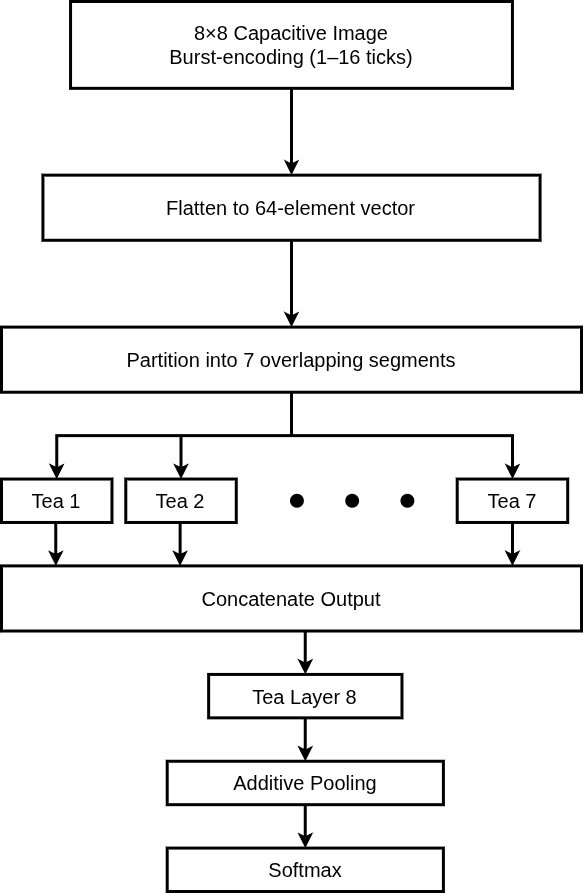

The diagram above was exported from draw.io. Its source (the exported page's mxGraphModel, read from the mxfile embedded in the PNG):
<mxGraphModel dx="1988" dy="1119" grid="1" gridSize="10" guides="1" tooltips="1" connect="1" arrows="1" fold="1" page="1" pageScale="1" pageWidth="850" pageHeight="1100" math="0" shadow="0">
  <root>
    <mxCell id="0" />
    <mxCell id="1" parent="0" />
    <mxCell id="yOKxRZ_MCHL68kJ89Ryn-1" connectable="0" parent="1" style="group;fontSize=20;strokeWidth=3;" value="" vertex="1">
      <mxGeometry height="890" width="580" x="120" y="30" as="geometry" />
    </mxCell>
    <mxCell id="n7JmCpN-MgWZb8CFNDkg-1" parent="yOKxRZ_MCHL68kJ89Ryn-1" style="rounded=0;whiteSpace=wrap;html=1;fontSize=20;strokeWidth=3;" value="8×8 Capacitive Image&lt;div&gt;Burst-encoding (1–16 ticks)&lt;/div&gt;" vertex="1">
      <mxGeometry height="86.82926829268293" width="441.90476190476187" x="69.04761904761904" as="geometry" />
    </mxCell>
    <mxCell id="_lV_hwsXkKAh6CoUUCMz-1" parent="yOKxRZ_MCHL68kJ89Ryn-1" style="rounded=0;whiteSpace=wrap;html=1;fontSize=20;strokeWidth=3;" value="Flatten to 64-element vector" vertex="1">
      <mxGeometry height="65.12195121951218" width="497.14285714285717" x="41.42857142857142" y="173.65853658536585" as="geometry" />
    </mxCell>
    <mxCell id="_lV_hwsXkKAh6CoUUCMz-2" edge="1" parent="yOKxRZ_MCHL68kJ89Ryn-1" source="n7JmCpN-MgWZb8CFNDkg-1" style="endArrow=classic;html=1;rounded=0;exitX=0.5;exitY=1;exitDx=0;exitDy=0;entryX=0.5;entryY=0;entryDx=0;entryDy=0;fontSize=20;strokeWidth=3;" target="_lV_hwsXkKAh6CoUUCMz-1" value="">
      <mxGeometry height="50" relative="1" width="50" as="geometry">
        <mxPoint x="124.28571428571429" y="868.2926829268291" as="sourcePoint" />
        <mxPoint x="262.3809523809524" y="759.7560975609754" as="targetPoint" />
      </mxGeometry>
    </mxCell>
    <mxCell id="_lV_hwsXkKAh6CoUUCMz-3" parent="yOKxRZ_MCHL68kJ89Ryn-1" style="rounded=0;whiteSpace=wrap;html=1;fontSize=20;strokeWidth=3;" value="Partition into 7 overlapping segments" vertex="1">
      <mxGeometry height="65.12195121951218" width="580" y="325.60975609756093" as="geometry" />
    </mxCell>
    <mxCell id="_lV_hwsXkKAh6CoUUCMz-4" edge="1" parent="yOKxRZ_MCHL68kJ89Ryn-1" source="_lV_hwsXkKAh6CoUUCMz-1" style="endArrow=classic;html=1;rounded=0;exitX=0.5;exitY=1;exitDx=0;exitDy=0;entryX=0.5;entryY=0;entryDx=0;entryDy=0;fontSize=20;strokeWidth=3;" target="_lV_hwsXkKAh6CoUUCMz-3" value="">
      <mxGeometry height="50" relative="1" width="50" as="geometry">
        <mxPoint x="372.8571428571429" y="260.48780487804873" as="sourcePoint" />
        <mxPoint x="372.8571428571429" y="347.3170731707317" as="targetPoint" />
      </mxGeometry>
    </mxCell>
    <mxCell id="_lV_hwsXkKAh6CoUUCMz-5" parent="yOKxRZ_MCHL68kJ89Ryn-1" style="rounded=0;whiteSpace=wrap;html=1;fontSize=20;strokeWidth=3;" value="Tea 1" vertex="1">
      <mxGeometry height="43.41463414634146" width="110.47619047619047" y="477.56097560975604" as="geometry" />
    </mxCell>
    <mxCell id="_lV_hwsXkKAh6CoUUCMz-19" edge="1" parent="yOKxRZ_MCHL68kJ89Ryn-1" source="_lV_hwsXkKAh6CoUUCMz-3" style="endArrow=classic;html=1;rounded=0;entryX=0.5;entryY=0;entryDx=0;entryDy=0;exitX=0.5;exitY=1;exitDx=0;exitDy=0;fontSize=20;strokeWidth=3;" target="_lV_hwsXkKAh6CoUUCMz-5" value="">
      <mxGeometry height="50" relative="1" width="50" as="geometry">
        <Array as="points">
          <mxPoint x="290" y="434.14634146341456" />
          <mxPoint x="55.238095238095234" y="434.14634146341456" />
        </Array>
        <mxPoint x="-428.09523809523813" y="911.7073170731707" as="sourcePoint" />
        <mxPoint x="-345.23809523809524" y="911.7073170731707" as="targetPoint" />
      </mxGeometry>
    </mxCell>
    <mxCell id="_lV_hwsXkKAh6CoUUCMz-21" parent="yOKxRZ_MCHL68kJ89Ryn-1" style="rounded=0;whiteSpace=wrap;html=1;fontSize=20;strokeWidth=3;" value="Tea 2" vertex="1">
      <mxGeometry height="43.41463414634146" width="110.47619047619047" x="124.28571428571429" y="477.56097560975604" as="geometry" />
    </mxCell>
    <mxCell id="_lV_hwsXkKAh6CoUUCMz-23" parent="yOKxRZ_MCHL68kJ89Ryn-1" style="rounded=0;whiteSpace=wrap;html=1;fontSize=20;strokeWidth=3;" value="Tea 7" vertex="1">
      <mxGeometry height="43.41463414634146" width="110.47619047619047" x="455.7142857142858" y="477.56097560975604" as="geometry" />
    </mxCell>
    <mxCell id="_lV_hwsXkKAh6CoUUCMz-24" parent="yOKxRZ_MCHL68kJ89Ryn-1" style="ellipse;whiteSpace=wrap;html=1;aspect=fixed;fillColor=light-dark(#000000,#EDEDED);gradientColor=none;fillStyle=auto;fontSize=20;strokeWidth=3;" value="" vertex="1">
      <mxGeometry height="10.853658536585366" width="10.853658536585366" x="290" y="493.8414634146341" as="geometry" />
    </mxCell>
    <mxCell id="_lV_hwsXkKAh6CoUUCMz-25" parent="yOKxRZ_MCHL68kJ89Ryn-1" style="ellipse;whiteSpace=wrap;html=1;aspect=fixed;fillColor=light-dark(#000000,#EDEDED);gradientColor=none;fillStyle=auto;fontSize=20;strokeWidth=3;" value="" vertex="1">
      <mxGeometry height="10.853658536585366" width="10.853658536585366" x="345.23809523809524" y="493.8414634146341" as="geometry" />
    </mxCell>
    <mxCell id="_lV_hwsXkKAh6CoUUCMz-27" parent="yOKxRZ_MCHL68kJ89Ryn-1" style="ellipse;whiteSpace=wrap;html=1;aspect=fixed;fillColor=light-dark(#000000,#EDEDED);gradientColor=none;fillStyle=auto;fontSize=20;strokeWidth=3;" value="" vertex="1">
      <mxGeometry height="10.853658536585366" width="10.853658536585366" x="400.4761904761905" y="493.8414634146341" as="geometry" />
    </mxCell>
    <mxCell id="_lV_hwsXkKAh6CoUUCMz-29" edge="1" parent="yOKxRZ_MCHL68kJ89Ryn-1" style="endArrow=classic;html=1;rounded=0;entryX=0.5;entryY=0;entryDx=0;entryDy=0;fontSize=20;strokeWidth=3;" target="_lV_hwsXkKAh6CoUUCMz-21" value="">
      <mxGeometry height="50" relative="1" width="50" as="geometry">
        <mxPoint x="179.52380952380952" y="434.14634146341456" as="sourcePoint" />
        <mxPoint x="207.14285714285714" y="455.8536585365853" as="targetPoint" />
      </mxGeometry>
    </mxCell>
    <mxCell id="_lV_hwsXkKAh6CoUUCMz-31" edge="1" parent="yOKxRZ_MCHL68kJ89Ryn-1" style="endArrow=classic;html=1;rounded=0;entryX=0.5;entryY=0;entryDx=0;entryDy=0;fontSize=20;strokeWidth=3;" target="_lV_hwsXkKAh6CoUUCMz-23" value="">
      <mxGeometry height="50" relative="1" width="50" as="geometry">
        <Array as="points">
          <mxPoint x="510.95238095238096" y="434.14634146341456" />
        </Array>
        <mxPoint x="290" y="434.14634146341456" as="sourcePoint" />
        <mxPoint x="-41.42857142857142" y="369.0243902439024" as="targetPoint" />
      </mxGeometry>
    </mxCell>
    <mxCell id="_lV_hwsXkKAh6CoUUCMz-32" parent="yOKxRZ_MCHL68kJ89Ryn-1" style="rounded=0;whiteSpace=wrap;html=1;fontSize=20;strokeWidth=3;" value="Concatenate Output" vertex="1">
      <mxGeometry height="65.12195121951218" width="580" y="564.390243902439" as="geometry" />
    </mxCell>
    <mxCell id="_lV_hwsXkKAh6CoUUCMz-33" edge="1" parent="yOKxRZ_MCHL68kJ89Ryn-1" style="endArrow=classic;html=1;rounded=0;entryX=0.5;entryY=0;entryDx=0;entryDy=0;fontSize=20;strokeWidth=3;" value="">
      <mxGeometry height="50" relative="1" width="50" as="geometry">
        <mxPoint x="54.299047619047535" y="520.9756097560975" as="sourcePoint" />
        <mxPoint x="54.299047619047535" y="564.390243902439" as="targetPoint" />
      </mxGeometry>
    </mxCell>
    <mxCell id="_lV_hwsXkKAh6CoUUCMz-34" edge="1" parent="yOKxRZ_MCHL68kJ89Ryn-1" style="endArrow=classic;html=1;rounded=0;entryX=0.5;entryY=0;entryDx=0;entryDy=0;fontSize=20;strokeWidth=3;" value="">
      <mxGeometry height="50" relative="1" width="50" as="geometry">
        <mxPoint x="178.58476190476182" y="520.9756097560975" as="sourcePoint" />
        <mxPoint x="178.58476190476182" y="564.390243902439" as="targetPoint" />
      </mxGeometry>
    </mxCell>
    <mxCell id="_lV_hwsXkKAh6CoUUCMz-35" edge="1" parent="yOKxRZ_MCHL68kJ89Ryn-1" style="endArrow=classic;html=1;rounded=0;entryX=0.5;entryY=0;entryDx=0;entryDy=0;fontSize=20;strokeWidth=3;" value="">
      <mxGeometry height="50" relative="1" width="50" as="geometry">
        <mxPoint x="510.95238095238096" y="520.9756097560975" as="sourcePoint" />
        <mxPoint x="510.95238095238096" y="564.390243902439" as="targetPoint" />
      </mxGeometry>
    </mxCell>
    <mxCell id="_lV_hwsXkKAh6CoUUCMz-36" parent="yOKxRZ_MCHL68kJ89Ryn-1" style="rounded=0;whiteSpace=wrap;html=1;fontSize=20;strokeWidth=3;" value="Tea Layer 8" vertex="1">
      <mxGeometry height="43.41463414634146" width="193.33333333333331" x="207.14285714285714" y="672.9268292682925" as="geometry" />
    </mxCell>
    <mxCell id="_lV_hwsXkKAh6CoUUCMz-37" edge="1" parent="yOKxRZ_MCHL68kJ89Ryn-1" style="endArrow=classic;html=1;rounded=0;entryX=0.5;entryY=0;entryDx=0;entryDy=0;fontSize=20;strokeWidth=3;" value="">
      <mxGeometry height="50" relative="1" width="50" as="geometry">
        <mxPoint x="303.80952380952385" y="629.5121951219511" as="sourcePoint" />
        <mxPoint x="303.80952380952385" y="672.9268292682925" as="targetPoint" />
      </mxGeometry>
    </mxCell>
    <mxCell id="_lV_hwsXkKAh6CoUUCMz-38" parent="yOKxRZ_MCHL68kJ89Ryn-1" style="rounded=0;whiteSpace=wrap;html=1;fontSize=20;strokeWidth=3;" value="Additive Pooling" vertex="1">
      <mxGeometry height="43.41463414634146" width="276.19047619047615" x="165.7142857142857" y="759.7560975609754" as="geometry" />
    </mxCell>
    <mxCell id="_lV_hwsXkKAh6CoUUCMz-41" edge="1" parent="yOKxRZ_MCHL68kJ89Ryn-1" style="endArrow=classic;html=1;rounded=0;entryX=0.5;entryY=0;entryDx=0;entryDy=0;fontSize=20;strokeWidth=3;" value="">
      <mxGeometry height="50" relative="1" width="50" as="geometry">
        <mxPoint x="303.80952380952385" y="716.3414634146342" as="sourcePoint" />
        <mxPoint x="303.80952380952385" y="759.7560975609754" as="targetPoint" />
      </mxGeometry>
    </mxCell>
    <mxCell id="_lV_hwsXkKAh6CoUUCMz-42" parent="yOKxRZ_MCHL68kJ89Ryn-1" style="rounded=0;whiteSpace=wrap;html=1;fontSize=20;strokeWidth=3;" value="Softmax" vertex="1">
      <mxGeometry height="43.41463414634146" width="276.19047619047615" x="165.7142857142857" y="846.5853658536585" as="geometry" />
    </mxCell>
    <mxCell id="_lV_hwsXkKAh6CoUUCMz-43" edge="1" parent="yOKxRZ_MCHL68kJ89Ryn-1" style="endArrow=classic;html=1;rounded=0;entryX=0.5;entryY=0;entryDx=0;entryDy=0;fontSize=20;strokeWidth=3;" value="">
      <mxGeometry height="50" relative="1" width="50" as="geometry">
        <mxPoint x="303.80952380952385" y="803.170731707317" as="sourcePoint" />
        <mxPoint x="303.80952380952385" y="846.5853658536585" as="targetPoint" />
      </mxGeometry>
    </mxCell>
  </root>
</mxGraphModel>